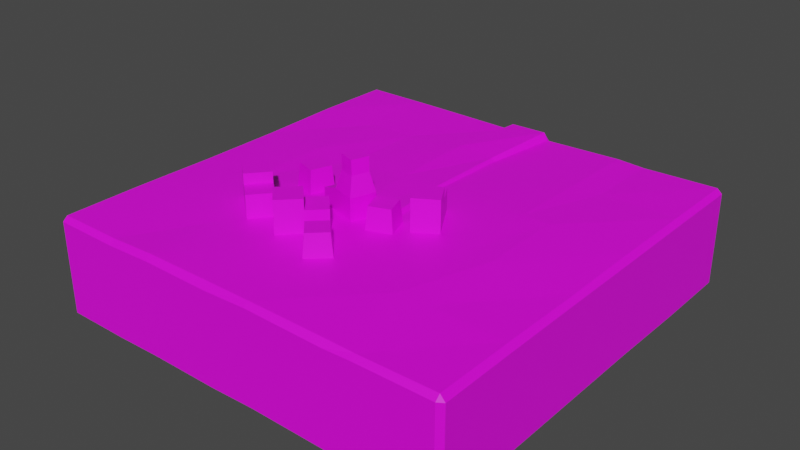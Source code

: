 # Source: FFRFY2.blend  (saved by Blender 3.1.7; exported with 4.5.12 LTS)
import bpy
from mathutils import Matrix  # noqa: F401  (used for matrix-valued properties, if any)

bpy.ops.wm.read_factory_settings(use_empty=True)
scene = bpy.context.scene
scene.name = 'Scene'

# ---- collections
col_collection = bpy.data.collections.new('Collection'); scene.collection.children.link(col_collection)

# ---- images (referenced by path relative to the original .blend; pixels are not part of the script)
import os
ASSET_DIR = os.environ.get("B2B_ASSET_DIR", "")  # directory of the original .blend (textures are referenced by path, not embedded)
HERE = os.path.dirname(os.path.abspath(__file__))  # packed textures are extracted next to this script under _unpacked/

def load_image(name, relpath, width, height, colorspace="sRGB"):
    """Load a texture the original file referenced (path relative to the .blend, or extracted next to this script)."""
    p = next((c for c in (os.path.join(HERE, relpath), os.path.join(ASSET_DIR, relpath)) if relpath and os.path.exists(c)), "")
    if p:
        img = bpy.data.images.load(p, check_existing=True)
        img.name = name
    else:  # same state as the original file: an image datablock whose file is absent (Cycles renders it pink)
        img = bpy.data.images.new(name, width, height)
        img.source = "FILE"
        img.filepath = "//" + (relpath or name)
    img.colorspace_settings.name = colorspace
    return img
img_ffrf_png = load_image('ffrf.png', 'ffrf.png', 1024, 1024, 'sRGB')

# ---- materials (node trees are filled in below, after node groups)
mat_material = bpy.data.materials.new('Material')
mat_material.use_transparent_shadow = False

# ---- material node trees
mat_material.use_nodes = True; mat_material.node_tree.nodes.clear()
_N = mat_material.node_tree.nodes; _L = mat_material.node_tree.links
n0 = _N.new('ShaderNodeBsdfPrincipled'); n0.name = 'Principled BSDF'; n0.location = (10, 300)
n0.distribution = 'GGX'
n0.subsurface_method = 'RANDOM_WALK_SKIN'
n0.inputs[3].default_value = 1.45
n0.inputs[27].default_value = (0.0, 0.0, 0.0, 1.0)
n0.inputs[28].default_value = 1.0
n1 = _N.new('ShaderNodeOutputMaterial'); n1.name = 'Material Output'; n1.location = (300, 300)
n2 = _N.new('ShaderNodeTexImage'); n2.name = 'Image Texture'; n2.location = (-275, -182)
n2.image = img_ffrf_png
_L.new(n0.outputs[0], n1.inputs[0])
_L.new(n2.outputs[0], n0.inputs[0])
n1.is_active_output = True

# ---- world
world_world = bpy.data.worlds.new('World'); scene.world = world_world
world_world.use_nodes = True; world_world.node_tree.nodes.clear()
_N = world_world.node_tree.nodes; _L = world_world.node_tree.links
n0 = _N.new('ShaderNodeOutputWorld'); n0.name = 'World Output'; n0.location = (300, 300)
n1 = _N.new('ShaderNodeBackground'); n1.name = 'Background'; n1.location = (10, 300)
n1.inputs[0].default_value = (0.05088, 0.05088, 0.05088, 1.0)
_L.new(n1.outputs[0], n0.inputs[0])
n0.is_active_output = True
world_world.color = (0.05088, 0.05088, 0.05088)
world_world.use_sun_shadow = False
world_world.sun_shadow_jitter_overblur = 0.0

# ---- meshes
me_cube = bpy.data.meshes.new('Cube')
me_cube.from_pydata([(-0.05394, -0.3, -0.1202), (-0.05394, -0.1, -0.1235), (-0.05394, 0.1, -0.1202), (-0.05394, 0.3, -0.1225), (0.05389, 0.3, -0.1246), (0.05389, 0.1, -0.1176), (0.05389, -0.1, -0.1183), (0.05389, -0.3, -0.1186), (0.31, -0.3, 0.1249), (0.31, -0.1, 0.1287), (0.31, 0.1, 0.1286), (0.31, 0.3, 0.122), (0.2438, -0.3, 0.1265), (0.2438, -0.1, 0.1264), (0.2438, 0.1, 0.1286), (0.2438, 0.3, 0.1251), (-0.3325, 0.3, -0.1216), (-0.2215, 0.3, -0.1186), (-0.3326, 0.1, -0.1222), (-0.2214, 0.1, -0.1202), (-0.3326, -0.1, -0.1227), (-0.2214, -0.1, -0.1237), (-0.2215, -0.3, -0.1203), (-0.3325, -0.3, -0.1198), (0.05389, -0.3, 0.1219), (0.05389, -0.1, 0.1228), (0.03019, 0.1, 0.1235), (0.02893, 0.3, 0.1181), (-0.05394, -0.3, 0.1234), (-0.05394, -0.1, 0.1235), (-0.07764, 0.1, 0.1176), (-0.0789, 0.3, 0.1195), (0.2436, 0.3, -0.1216), (0.3103, 0.3, -0.1155), (0.2435, 0.1, -0.1227), (0.3104, 0.1, -0.1163), (0.2435, -0.1, -0.1163), (0.3104, -0.1, -0.1216), (0.3103, -0.3, -0.1174), (0.2436, -0.3, -0.1198), (-0.222, -0.3, 0.1203), (-0.222, -0.1, 0.1203), (-0.222, 0.1, 0.1155), (-0.222, 0.3, 0.1159), (-0.332, -0.3, 0.1201), (-0.332, -0.1, 0.1192), (-0.332, 0.1, 0.1201), (-0.332, 0.3, 0.117), (0.04298, -0.1, 0.1319), (0.0232, 0.1, 0.1289), (-0.04705, -0.1, 0.126), (-0.06683, 0.1, 0.1277), (0.02214, 0.3, 0.1264), (-0.06788, 0.3, 0.1324), (0.4883, -0.5, 0.1102), (0.5, -0.4883, 0.1077), (0.4883, -0.4883, 0.1213), (0.4883, -0.5, -0.1052), (0.4883, -0.4883, -0.117), (0.5, -0.4883, -0.1073), (-0.4883, -0.5, 0.109), (-0.4883, -0.4883, 0.1194), (-0.5, -0.4883, 0.107), (-0.4883, -0.5, -0.1098), (-0.5, -0.4883, -0.1084), (-0.4883, -0.4883, -0.122), (0.4883, 0.5, 0.1064), (0.4883, 0.4883, 0.1226), (0.5, 0.4883, 0.1118), (0.4883, 0.4883, -0.1199), (0.4883, 0.5, -0.109), (0.5, 0.4883, -0.1085), (-0.4883, 0.5, 0.1083), (-0.5, 0.4883, 0.1079), (-0.4883, 0.4883, 0.1189), (-0.4883, 0.5, -0.1109), (-0.4883, 0.4883, -0.1234), (-0.5, 0.4883, -0.1093), (0.5, 0.3, -0.1103), (0.4883, 0.3, -0.1202), (0.5, 0.1, -0.1078), (0.4883, 0.1, -0.1205), (0.4883, -0.1, -0.1209), (0.5, -0.1, -0.1087), (0.5, -0.3, -0.1096), (0.4883, -0.3, -0.1217), (-0.05394, 0.4883, -0.1184), (-0.05394, 0.5, -0.1093), (0.05389, 0.5, -0.1092), (0.05389, 0.4883, -0.1181), (0.05389, -0.5, 0.1123), (0.05389, -0.4883, 0.1229), (-0.05394, -0.4883, 0.1233), (-0.05394, -0.5, 0.1083), (-0.0554, 0.4883, 0.117), (-0.04784, 0.5, 0.1057), (0.04937, 0.5, 0.1114), (0.05243, 0.4883, 0.1169), (-0.05394, -0.5, -0.1094), (-0.05394, -0.4883, -0.1178), (0.05389, -0.4883, -0.1182), (0.05389, -0.5, -0.1062), (-0.5, -0.3, 0.1078), (-0.4883, -0.3, 0.1199), (-0.5, -0.1, 0.1064), (-0.4883, -0.1, 0.1176), (-0.5, 0.1, 0.1096), (-0.4883, 0.1, 0.1178), (-0.5, 0.3, 0.1056), (-0.4883, 0.3, 0.1211), (-0.5, 0.3, -0.11), (-0.4883, 0.3, -0.1206), (-0.5, 0.1, -0.1094), (-0.4883, 0.1, -0.1202), (-0.5, -0.1, -0.1091), (-0.4883, -0.1, -0.1228), (-0.4883, -0.3, -0.1215), (-0.5, -0.3, -0.1084), (0.4883, 0.3, 0.1228), (0.5, 0.3, 0.112), (0.4883, 0.1, 0.1235), (0.5, 0.1, 0.111), (0.4883, -0.1, 0.1208), (0.5, -0.1, 0.1107), (0.5, -0.3, 0.1099), (0.4883, -0.3, 0.1221), (-0.3323, 0.4883, -0.1225), (-0.3323, 0.5, -0.1101), (-0.2217, 0.5, -0.1081), (-0.2217, 0.4883, -0.1196), (-0.332, 0.5, 0.1087), (-0.332, 0.4883, 0.1193), (-0.222, 0.4883, 0.1186), (-0.222, 0.5, 0.1073), (-0.2217, -0.4883, -0.1192), (-0.2217, -0.5, -0.1082), (-0.3323, -0.5, -0.1106), (-0.3323, -0.4883, -0.1213), (-0.332, -0.4883, 0.1183), (-0.332, -0.5, 0.1066), (-0.222, -0.5, 0.1103), (-0.222, -0.4883, 0.123), (0.2437, 0.4883, -0.1194), (0.2437, 0.5, -0.1076), (0.3102, 0.5, -0.1089), (0.3102, 0.4883, -0.1202), (0.2437, -0.5, -0.1093), (0.2437, -0.4883, -0.1178), (0.3102, -0.4883, -0.1182), (0.3102, -0.5, -0.1058), (0.31, 0.4883, 0.1188), (0.31, 0.5, 0.1097), (0.2438, 0.5, 0.1053), (0.2438, 0.4883, 0.1221), (0.2438, -0.4883, 0.1211), (0.2438, -0.5, 0.1078), (0.31, -0.5, 0.1102), (0.31, -0.4883, 0.1195), (-0.04094, 0.5, 0.1196), (-0.04827, 0.4883, 0.1331), (0.03846, 0.5, 0.1186), (0.04176, 0.4883, 0.1348), (-0.1678, -0.09794, 0.1146), (-0.1711, -0.09118, 0.1757), (-0.2256, -0.078, 0.1146), (-0.2188, -0.07471, 0.1757), (-0.1479, -0.04019, 0.1146), (-0.1546, -0.04348, 0.1757), (-0.2056, -0.02026, 0.1146), (-0.2023, -0.02701, 0.1757), (0.1627, -0.06943, 0.1146), (0.1627, -0.06943, 0.1757), (0.1104, -0.101, 0.1146), (0.1104, -0.101, 0.1757), (0.1311, -0.01715, 0.1146), (0.1311, -0.01715, 0.1757), (0.07882, -0.04876, 0.1146), (0.07882, -0.04876, 0.1757), (0.05248, -0.005182, 0.1757), (0.05248, -0.005182, 0.1146), (0.1048, 0.02642, 0.1146), (0.1048, 0.02642, 0.1757), (0.1627, -0.06943, 0.2004), (0.1104, -0.101, 0.2004), (0.07882, -0.04876, 0.2004), (0.1311, -0.01715, 0.2004), (0.007093, -0.08391, 0.1146), (0.007093, -0.08391, 0.1757), (-0.0128, -0.1417, 0.1146), (-0.0128, -0.1417, 0.1757), (-0.05067, -0.06402, 0.1146), (-0.05067, -0.06402, 0.1757), (-0.07056, -0.1218, 0.1146), (-0.07056, -0.1218, 0.1757), (-0.1187, -0.1052, 0.1573), (-0.1187, -0.1052, 0.1146), (-0.09881, -0.04744, 0.1146), (-0.09881, -0.04744, 0.1573), (-0.005579, -0.09009, 0.2201), (-0.01898, -0.129, 0.2201), (-0.05789, -0.1156, 0.2201), (-0.04449, -0.07669, 0.2201), (-0.005579, -0.09009, 0.2547), (-0.01898, -0.129, 0.2547), (-0.05789, -0.1156, 0.2547), (-0.04449, -0.07669, 0.2547), (0.08978, -0.1296, 0.1146), (0.08298, -0.1264, 0.1757), (0.03235, -0.1504, 0.1146), (0.03553, -0.1436, 0.1757), (0.06895, -0.07214, 0.1146), (0.06577, -0.07895, 0.1757), (0.01152, -0.09298, 0.1146), (0.01832, -0.09616, 0.1757), (-0.2742, -0.1926, 0.1146), (-0.2742, -0.1926, 0.1757), (-0.235, -0.1458, 0.1146), (-0.235, -0.1458, 0.1757), (-0.2274, -0.2319, 0.1146), (-0.2274, -0.2319, 0.1757), (-0.1882, -0.1851, 0.1146), (-0.1882, -0.1851, 0.1757), (-0.1492, -0.2178, 0.1757), (-0.1492, -0.2178, 0.1146), (-0.1884, -0.2646, 0.1146), (-0.1884, -0.2646, 0.1757), (-0.2742, -0.1926, 0.2004), (-0.235, -0.1458, 0.2004), (-0.1882, -0.1851, 0.2004), (-0.2274, -0.2319, 0.2004), (0.06404, -0.2741, 0.1146), (0.05653, -0.2738, 0.1757), (0.01959, -0.316, 0.1146), (0.01981, -0.3085, 0.1757), (0.02213, -0.2296, 0.1146), (0.02191, -0.2371, 0.1757), (-0.02232, -0.2715, 0.1146), (-0.01481, -0.2717, 0.1757), (-0.09133, -0.2811, 0.1146), (-0.09133, -0.2811, 0.1757), (-0.1344, -0.2378, 0.1146), (-0.1344, -0.2378, 0.1757), (-0.048, -0.238, 0.1146), (-0.048, -0.238, 0.1757), (-0.09107, -0.1947, 0.1146), (-0.09107, -0.1947, 0.1757), (-0.05495, -0.1588, 0.1757), (-0.05495, -0.1588, 0.1146), (-0.01189, -0.2021, 0.1146), (-0.01189, -0.2021, 0.1757), (-0.09133, -0.2811, 0.2004), (-0.1344, -0.2378, 0.2004), (-0.09107, -0.1947, 0.2004), (-0.048, -0.238, 0.2004)], [], [(109, 47, 131, 74), (85, 58, 148, 38), (98, 93, 140, 135), (53, 52, 161, 159), (157, 56, 125, 8), (71, 68, 119, 78), (141, 92, 28, 40), (84, 124, 55, 59), (136, 139, 60, 63), (146, 155, 90, 101), (96, 88, 87, 95), (128, 133, 95, 87), (93, 98, 101, 90), (0, 99, 134, 22), (0, 1, 6, 7), (1, 2, 5, 6), (2, 3, 4, 5), (69, 79, 33, 145), (80, 121, 123, 83), (83, 123, 124, 84), (86, 3, 17, 129), (88, 96, 152, 143), (3, 2, 19, 17), (2, 1, 21, 19), (1, 0, 22, 21), (91, 154, 12, 24), (96, 95, 158, 160), (32, 142, 145, 33), (23, 137, 65, 116), (11, 118, 67, 150), (79, 81, 35, 33), (81, 82, 37, 35), (82, 85, 38, 37), (32, 34, 5, 4), (16, 126, 129, 17), (12, 8, 9, 13), (24, 12, 13, 25), (61, 138, 44, 103), (105, 45, 46, 107), (107, 46, 47, 109), (16, 18, 113, 111), (28, 24, 25, 29), (40, 28, 29, 41), (18, 20, 115, 113), (44, 40, 41, 45), (10, 120, 118, 11), (20, 23, 116, 115), (78, 119, 121, 80), (3, 86, 89, 4), (64, 62, 102, 117), (117, 102, 104, 114), (39, 147, 100, 7), (8, 125, 122, 9), (13, 9, 10, 14), (25, 13, 14, 26), (31, 30, 51, 53), (36, 39, 7, 6), (34, 36, 6, 5), (142, 32, 4, 89), (41, 29, 30, 42), (103, 44, 45, 105), (45, 41, 42, 46), (92, 91, 24, 28), (114, 104, 106, 112), (9, 122, 120, 10), (14, 10, 11, 15), (26, 14, 15, 27), (23, 20, 21, 22), (20, 18, 19, 21), (18, 16, 17, 19), (133, 128, 127, 130), (47, 43, 132, 131), (138, 141, 40, 44), (43, 31, 94, 132), (137, 23, 22, 134), (110, 108, 73, 77), (42, 30, 31, 43), (46, 42, 43, 47), (112, 106, 108, 110), (144, 151, 66, 70), (39, 36, 37, 38), (36, 34, 35, 37), (34, 32, 33, 35), (151, 144, 143, 152), (147, 39, 38, 148), (15, 11, 150, 153), (154, 157, 8, 12), (155, 146, 149, 156), (75, 72, 130, 127), (27, 97, 161, 52), (25, 26, 49, 48), (94, 31, 53, 159), (139, 136, 135, 140), (126, 16, 111, 76), (50, 48, 49, 51), (51, 49, 52, 53), (26, 27, 52, 49), (29, 25, 48, 50), (27, 15, 153, 97), (99, 0, 7, 100), (30, 29, 50, 51), (54, 55, 56), (57, 58, 59), (60, 61, 62), (63, 64, 65), (66, 67, 68), (69, 70, 71), (72, 73, 74), (75, 76, 77), (115, 116, 117, 114), (79, 69, 71, 78), (54, 57, 59, 55), (77, 73, 72, 75), (62, 64, 63, 60), (68, 71, 70, 66), (109, 74, 73, 108), (107, 109, 108, 106), (116, 65, 64, 117), (81, 79, 78, 80), (125, 56, 55, 124), (85, 82, 83, 84), (113, 115, 114, 112), (105, 107, 106, 104), (82, 81, 80, 83), (58, 85, 84, 59), (103, 105, 104, 102), (111, 113, 112, 110), (76, 111, 110, 77), (61, 103, 102, 62), (91, 92, 93, 90), (99, 100, 101, 98), (87, 88, 89, 86), (67, 118, 119, 68), (118, 120, 121, 119), (120, 122, 123, 121), (122, 125, 124, 123), (139, 140, 141, 138), (127, 128, 129, 126), (131, 132, 133, 130), (135, 136, 137, 134), (126, 76, 75, 127), (74, 131, 130, 72), (128, 87, 86, 129), (132, 94, 95, 133), (136, 63, 65, 137), (134, 99, 98, 135), (92, 141, 140, 93), (138, 61, 60, 139), (155, 156, 157, 154), (143, 144, 145, 142), (147, 148, 149, 146), (151, 152, 153, 150), (144, 70, 69, 145), (142, 89, 88, 143), (97, 153, 152, 96), (150, 67, 66, 151), (100, 147, 146, 101), (154, 91, 90, 155), (57, 149, 148, 58), (56, 157, 156, 54), (159, 161, 160, 158), (94, 159, 158, 95), (161, 97, 96, 160), (57, 54, 156, 149), (162, 163, 165, 164), (164, 165, 169, 168), (168, 169, 167, 166), (166, 167, 163, 162), (164, 168, 166, 162), (169, 165, 163, 167), (170, 171, 173, 172), (172, 173, 177, 176), (175, 174, 180, 181), (174, 175, 171, 170), (172, 176, 174, 170), (171, 175, 185, 182), (179, 178, 181, 180), (174, 176, 179, 180), (177, 175, 181, 178), (176, 177, 178, 179), (184, 183, 182, 185), (177, 173, 183, 184), (175, 177, 184, 185), (173, 171, 182, 183), (186, 187, 189, 188), (188, 189, 193, 192), (191, 190, 196, 197), (190, 191, 187, 186), (188, 192, 190, 186), (187, 191, 201, 198), (195, 194, 197, 196), (190, 192, 195, 196), (193, 191, 197, 194), (192, 193, 194, 195), (201, 200, 204, 205), (193, 189, 199, 200), (191, 193, 200, 201), (189, 187, 198, 199), (204, 203, 202, 205), (199, 198, 202, 203), (198, 201, 205, 202), (200, 199, 203, 204), (206, 207, 209, 208), (208, 209, 213, 212), (212, 213, 211, 210), (210, 211, 207, 206), (208, 212, 210, 206), (213, 209, 207, 211), (214, 215, 217, 216), (216, 217, 221, 220), (219, 218, 224, 225), (218, 219, 215, 214), (216, 220, 218, 214), (215, 219, 229, 226), (223, 222, 225, 224), (218, 220, 223, 224), (221, 219, 225, 222), (220, 221, 222, 223), (228, 227, 226, 229), (221, 217, 227, 228), (219, 221, 228, 229), (217, 215, 226, 227), (230, 231, 233, 232), (232, 233, 237, 236), (236, 237, 235, 234), (234, 235, 231, 230), (232, 236, 234, 230), (237, 233, 231, 235), (238, 239, 241, 240), (240, 241, 245, 244), (243, 242, 248, 249), (242, 243, 239, 238), (240, 244, 242, 238), (239, 243, 253, 250), (247, 246, 249, 248), (242, 244, 247, 248), (245, 243, 249, 246), (244, 245, 246, 247), (252, 251, 250, 253), (245, 241, 251, 252), (243, 245, 252, 253), (241, 239, 250, 251)])
_uv = me_cube.uv_layers.new(name='UVMap')
_uv.uv.foreach_set('vector', [0.8991, 0.4968, 0.8991, 0.4183, 0.9938, 0.4183, 0.9938, 0.4968, 0.005914, 0.1006, 0.005905, 0.005893, 0.09543, 0.005893, 0.09537, 0.1006, 0.2395, 0.7222, 0.1301, 0.7211, 0.1299, 0.6366, 0.2397, 0.6378, 0.8991, 0.2854, 0.8991, 0.2402, 0.9937, 0.2303, 0.9937, 0.2756, 0.5028, 0.09548, 0.5028, 0.005862, 0.5974, 0.005858, 0.5974, 0.09546, 0.4775, 0.999, 0.3669, 0.9988, 0.3669, 0.9042, 0.4786, 0.9045, 0.5028, 0.3629, 0.5028, 0.2784, 0.5974, 0.2784, 0.5974, 0.3629, 0.4786, 0.6032, 0.3683, 0.6029, 0.3695, 0.5084, 0.4775, 0.5086, 0.2415, 0.5823, 0.1323, 0.5813, 0.1319, 0.5028, 0.2419, 0.5038, 0.2379, 0.8718, 0.1288, 0.8708, 0.1275, 0.7753, 0.2373, 0.7764, 0.2467, 0.7233, 0.3576, 0.7228, 0.3568, 0.777, 0.2488, 0.7722, 0.3548, 0.8613, 0.2466, 0.8597, 0.2488, 0.7722, 0.3568, 0.777, 0.1301, 0.7211, 0.2395, 0.7222, 0.2373, 0.7764, 0.1275, 0.7753, 0.2785, 0.1006, 0.2785, 0.005893, 0.3628, 0.005894, 0.3627, 0.1006, 0.2785, 0.1006, 0.2785, 0.2011, 0.2243, 0.2011, 0.2243, 0.1006, 0.2785, 0.2011, 0.2785, 0.3017, 0.2243, 0.3017, 0.2243, 0.2011, 0.2785, 0.3017, 0.2785, 0.4022, 0.2243, 0.4022, 0.2243, 0.3017, 0.00591, 0.4969, 0.00591, 0.4022, 0.09537, 0.4022, 0.09543, 0.4969, 0.4774, 0.8041, 0.3675, 0.8038, 0.3678, 0.7033, 0.478, 0.7036, 0.478, 0.7036, 0.3678, 0.7033, 0.3683, 0.6029, 0.4786, 0.6032, 0.2785, 0.4969, 0.2785, 0.4022, 0.3627, 0.4022, 0.3628, 0.4969, 0.3576, 0.7228, 0.2467, 0.7233, 0.2514, 0.6256, 0.3583, 0.6274, 0.2785, 0.4022, 0.2785, 0.3017, 0.3627, 0.3017, 0.3627, 0.4022, 0.2785, 0.3017, 0.2785, 0.2011, 0.3627, 0.2011, 0.3627, 0.3017, 0.2785, 0.2011, 0.2785, 0.1006, 0.3627, 0.1006, 0.3627, 0.2011, 0.5028, 0.2242, 0.5028, 0.1287, 0.5974, 0.1287, 0.5974, 0.2242, 0.2467, 0.7233, 0.2488, 0.7722, 0.2419, 0.7686, 0.243, 0.7287, 0.1289, 0.4022, 0.1289, 0.4969, 0.09543, 0.4969, 0.09537, 0.4022, 0.4185, 0.1006, 0.4185, 0.005894, 0.4969, 0.005895, 0.4969, 0.1006, 0.8991, 0.09547, 0.8991, 0.005852, 0.9938, 0.005852, 0.9938, 0.09548, 0.00591, 0.4022, 0.005911, 0.3017, 0.09534, 0.3017, 0.09537, 0.4022, 0.005911, 0.3017, 0.005912, 0.2011, 0.09535, 0.2011, 0.09534, 0.3017, 0.005912, 0.2011, 0.005914, 0.1006, 0.09537, 0.1006, 0.09535, 0.2011, 0.1289, 0.4022, 0.129, 0.3017, 0.2243, 0.3017, 0.2243, 0.4022, 0.4185, 0.4022, 0.4185, 0.4969, 0.3628, 0.4969, 0.3627, 0.4022, 0.5974, 0.1287, 0.5974, 0.09546, 0.698, 0.09544, 0.698, 0.1287, 0.5974, 0.2242, 0.5974, 0.1287, 0.698, 0.1287, 0.698, 0.2242, 0.5028, 0.4968, 0.5028, 0.4182, 0.5974, 0.4182, 0.5974, 0.4968, 0.698, 0.4968, 0.698, 0.4182, 0.7985, 0.4182, 0.7985, 0.4968, 0.7985, 0.4968, 0.7985, 0.4182, 0.8991, 0.4183, 0.8991, 0.4968, 0.4185, 0.4022, 0.4186, 0.3017, 0.4969, 0.3017, 0.4969, 0.4022, 0.5974, 0.2784, 0.5974, 0.2242, 0.698, 0.2242, 0.698, 0.2784, 0.5974, 0.3629, 0.5974, 0.2784, 0.698, 0.2784, 0.698, 0.3629, 0.4186, 0.3017, 0.4186, 0.2011, 0.4969, 0.2011, 0.4969, 0.3017, 0.5974, 0.4182, 0.5974, 0.3629, 0.698, 0.3629, 0.698, 0.4182, 0.7985, 0.09544, 0.7985, 0.005851, 0.8991, 0.005852, 0.8991, 0.09547, 0.4186, 0.2011, 0.4185, 0.1006, 0.4969, 0.1006, 0.4969, 0.2011, 0.4786, 0.9045, 0.3669, 0.9042, 0.3675, 0.8038, 0.4774, 0.8041, 0.2785, 0.4022, 0.2785, 0.4969, 0.2243, 0.4969, 0.2243, 0.4022, 0.007174, 0.5089, 0.1152, 0.5094, 0.1154, 0.604, 0.006984, 0.6035, 0.006984, 0.6035, 0.1154, 0.604, 0.1145, 0.7044, 0.00644, 0.7039, 0.1289, 0.1006, 0.1289, 0.005893, 0.2243, 0.005893, 0.2243, 0.1006, 0.5974, 0.09546, 0.5974, 0.005858, 0.698, 0.005861, 0.698, 0.09544, 0.698, 0.1287, 0.698, 0.09544, 0.7985, 0.09544, 0.7985, 0.1287, 0.698, 0.2242, 0.698, 0.1287, 0.7985, 0.1287, 0.7985, 0.2361, 0.7042, 0.6034, 0.7044, 0.5029, 0.7098, 0.5028, 0.711, 0.6033, 0.129, 0.2011, 0.1289, 0.1006, 0.2243, 0.1006, 0.2243, 0.2011, 0.129, 0.3017, 0.129, 0.2011, 0.2243, 0.2011, 0.2243, 0.3017, 0.1289, 0.4969, 0.1289, 0.4022, 0.2243, 0.4022, 0.2243, 0.4969, 0.698, 0.3629, 0.698, 0.2784, 0.7985, 0.2904, 0.7985, 0.3629, 0.5974, 0.4968, 0.5974, 0.4182, 0.698, 0.4182, 0.698, 0.4968, 0.698, 0.4182, 0.698, 0.3629, 0.7985, 0.3629, 0.7985, 0.4182, 0.5028, 0.2784, 0.5028, 0.2242, 0.5974, 0.2242, 0.5974, 0.2784, 0.00644, 0.7039, 0.1145, 0.7044, 0.1159, 0.8049, 0.006103, 0.8044, 0.698, 0.09544, 0.698, 0.005861, 0.7985, 0.005851, 0.7985, 0.09544, 0.7985, 0.1287, 0.7985, 0.09544, 0.8991, 0.09547, 0.8991, 0.1287, 0.7985, 0.2361, 0.7985, 0.1287, 0.8991, 0.1287, 0.8991, 0.2368, 0.4185, 0.1006, 0.4186, 0.2011, 0.3627, 0.2011, 0.3627, 0.1006, 0.4186, 0.2011, 0.4186, 0.3017, 0.3627, 0.3017, 0.3627, 0.2011, 0.4186, 0.3017, 0.4185, 0.4022, 0.3627, 0.4022, 0.3627, 0.3017, 0.2466, 0.8597, 0.3548, 0.8613, 0.3549, 0.9169, 0.245, 0.915, 0.8991, 0.4183, 0.8991, 0.3629, 0.9938, 0.3629, 0.9938, 0.4183, 0.5028, 0.4182, 0.5028, 0.3629, 0.5974, 0.3629, 0.5974, 0.4182, 0.8991, 0.3629, 0.8991, 0.291, 0.9938, 0.2792, 0.9938, 0.3629, 0.4185, 0.005894, 0.4185, 0.1006, 0.3627, 0.1006, 0.3628, 0.005894, 0.005573, 0.9049, 0.1137, 0.9054, 0.1147, 1.0, 0.00573, 0.9995, 0.7985, 0.3629, 0.7985, 0.2904, 0.8991, 0.291, 0.8991, 0.3629, 0.7985, 0.4182, 0.7985, 0.3629, 0.8991, 0.3629, 0.8991, 0.4183, 0.006103, 0.8044, 0.1159, 0.8049, 0.1137, 0.9054, 0.005573, 0.9049, 0.3595, 0.594, 0.2497, 0.5923, 0.2528, 0.5028, 0.361, 0.5045, 0.1289, 0.1006, 0.129, 0.2011, 0.09535, 0.2011, 0.09537, 0.1006, 0.129, 0.2011, 0.129, 0.3017, 0.09534, 0.3017, 0.09535, 0.2011, 0.129, 0.3017, 0.1289, 0.4022, 0.09537, 0.4022, 0.09534, 0.3017, 0.2497, 0.5923, 0.3595, 0.594, 0.3583, 0.6274, 0.2514, 0.6256, 0.1289, 0.005893, 0.1289, 0.1006, 0.09537, 0.1006, 0.09543, 0.005893, 0.8991, 0.1287, 0.8991, 0.09547, 0.9938, 0.09548, 0.9938, 0.1287, 0.5028, 0.1287, 0.5028, 0.09548, 0.5974, 0.09546, 0.5974, 0.1287, 0.1288, 0.8708, 0.2379, 0.8718, 0.2358, 0.9052, 0.1272, 0.9041, 0.3541, 0.9953, 0.2439, 0.9936, 0.245, 0.915, 0.3549, 0.9169, 0.4808, 0.5971, 0.4786, 0.5031, 0.4877, 0.5028, 0.4851, 0.5969, 0.698, 0.2242, 0.7985, 0.2361, 0.7985, 0.2396, 0.698, 0.2297, 0.7027, 0.6976, 0.7042, 0.6034, 0.711, 0.6033, 0.711, 0.6975, 0.1323, 0.5813, 0.2415, 0.5823, 0.2397, 0.6378, 0.1299, 0.6366, 0.4185, 0.4969, 0.4185, 0.4022, 0.4969, 0.4022, 0.4969, 0.4969, 0.698, 0.275, 0.698, 0.2297, 0.7985, 0.2396, 0.7985, 0.2849, 0.7985, 0.2849, 0.7985, 0.2396, 0.8991, 0.2402, 0.8991, 0.2854, 0.4849, 0.6975, 0.4808, 0.5971, 0.4851, 0.5969, 0.4877, 0.6973, 0.5383, 0.6243, 0.5383, 0.6785, 0.5338, 0.673, 0.537, 0.6278, 0.8991, 0.2368, 0.8991, 0.1287, 0.9938, 0.1287, 0.9938, 0.225, 0.2785, 0.005893, 0.2785, 0.1006, 0.2243, 0.1006, 0.2243, 0.005893, 0.7985, 0.2904, 0.698, 0.2784, 0.698, 0.275, 0.7985, 0.2849, 0.368, 0.5028, 0.3695, 0.5084, 0.3625, 0.5086, 0.6419, 0.7625, 0.6419, 0.7566, 0.6478, 0.7566, 0.1167, 0.5033, 0.1218, 0.5092, 0.1152, 0.5094, 0.006902, 0.5028, 0.007174, 0.5089, 0.0007609, 0.5086, 0.5402, 0.6962, 0.5485, 0.6963, 0.5431, 0.7022, 0.00591, 0.4969, 0.00589, 0.5028, 8.047e-07, 0.4969, 0.7169, 0.7242, 0.7111, 0.7301, 0.711, 0.7242, 0.5938, 0.58, 0.5994, 0.5735, 0.5994, 0.5802, 0.0, 0.7037, 0.0008457, 0.6032, 0.006984, 0.6035, 0.00644, 0.7039, 0.00591, 0.4022, 0.00591, 0.4969, 8.047e-07, 0.4969, 4.202e-06, 0.4022, 0.7639, 0.5028, 0.7639, 0.611, 0.7581, 0.6119, 0.7581, 0.5039, 0.7523, 0.612, 0.7523, 0.5028, 0.7581, 0.5028, 0.7581, 0.613, 0.1152, 0.5094, 0.007174, 0.5089, 0.006902, 0.5028, 0.1167, 0.5033, 0.5338, 0.6243, 0.5338, 0.735, 0.5276, 0.7351, 0.5276, 0.6268, 0.1219, 0.9052, 0.1206, 0.9998, 0.1147, 1.0, 0.1137, 0.9054, 0.1205, 0.8047, 0.1219, 0.9052, 0.1137, 0.9054, 0.1159, 0.8049, 0.0008457, 0.6032, 0.0007609, 0.5086, 0.007174, 0.5089, 0.006984, 0.6035, 0.005911, 0.3017, 0.00591, 0.4022, 4.202e-06, 0.4022, 0.0, 0.3017, 0.3619, 0.6032, 0.3625, 0.5086, 0.3695, 0.5084, 0.3683, 0.6029, 0.7231, 0.503, 0.723, 0.6035, 0.7171, 0.6032, 0.7172, 0.5028, 0.491, 0.6033, 0.491, 0.5028, 0.4969, 0.5028, 0.4969, 0.6033, 0.698, 0.4968, 0.7985, 0.4968, 0.7985, 0.5028, 0.698, 0.5028, 0.723, 0.6035, 0.7231, 0.7039, 0.7169, 0.7036, 0.7171, 0.6032, 0.6419, 0.7566, 0.6419, 0.6619, 0.6478, 0.662, 0.6478, 0.7566, 0.1219, 0.6038, 0.1206, 0.7042, 0.1145, 0.7044, 0.1154, 0.604, 0.491, 0.7039, 0.491, 0.6033, 0.4969, 0.6033, 0.4969, 0.7039, 0.491, 0.7985, 0.491, 0.7039, 0.4969, 0.7039, 0.4969, 0.7985, 0.1218, 0.5092, 0.1219, 0.6038, 0.1154, 0.604, 0.1152, 0.5094, 0.122, 0.7751, 0.1223, 0.7209, 0.1301, 0.7211, 0.1275, 0.7753, 0.2785, 0.005893, 0.2243, 0.005893, 0.2243, 5.96e-08, 0.2785, 1.401e-06, 0.2785, 0.5028, 0.2243, 0.5028, 0.2243, 0.4969, 0.2785, 0.4969, 0.9938, 0.005852, 0.8991, 0.005852, 0.8991, 4.768e-07, 0.9938, 0.0, 0.3612, 0.9045, 0.361, 0.804, 0.3675, 0.8038, 0.3669, 0.9042, 0.7985, 0.005851, 0.698, 0.005861, 0.698, 7.033e-06, 0.7985, 4.828e-06, 0.698, 0.005861, 0.5974, 0.005858, 0.5974, 1.079e-05, 0.698, 7.033e-06, 0.1323, 0.5813, 0.1299, 0.6366, 0.1234, 0.6365, 0.1263, 0.5812, 0.4184, 0.5028, 0.3628, 0.5028, 0.3628, 0.4969, 0.4185, 0.4969, 0.711, 0.6456, 0.711, 0.5903, 0.7169, 0.5903, 0.7169, 0.6456, 0.3628, 7.749e-07, 0.4184, 1.699e-06, 0.4185, 0.005894, 0.3628, 0.005894, 0.361, 0.9169, 0.3602, 0.9953, 0.3541, 0.9953, 0.3549, 0.9169, 0.711, 0.7242, 0.711, 0.6456, 0.7169, 0.6456, 0.7169, 0.7242, 0.3628, 0.5028, 0.2785, 0.5028, 0.2785, 0.4969, 0.3628, 0.4969, 0.711, 0.5903, 0.7111, 0.5065, 0.7169, 0.5028, 0.7169, 0.5903, 0.4184, 1.699e-06, 0.4969, 1.281e-06, 0.4969, 0.005895, 0.4185, 0.005894, 0.3628, 0.005894, 0.2785, 0.005893, 0.2785, 1.401e-06, 0.3628, 7.749e-07, 0.1223, 0.7209, 0.1234, 0.6365, 0.1299, 0.6366, 0.1301, 0.7211, 0.5028, 0.4182, 0.5028, 0.4968, 0.4969, 0.4969, 0.4969, 0.4183, 0.4969, 0.1288, 0.4969, 0.0955, 0.5028, 0.09548, 0.5028, 0.1287, 0.1289, 0.5028, 0.09542, 0.5028, 0.09543, 0.4969, 0.1289, 0.4969, 0.1289, 0.005893, 0.09543, 0.005893, 0.09541, 0.0, 0.1289, 1.49e-06, 0.542, 0.6066, 0.5399, 0.5733, 0.5485, 0.5734, 0.5468, 0.6067, 0.09542, 0.5028, 0.00589, 0.5028, 0.00591, 0.4969, 0.09543, 0.4969, 0.1289, 0.4969, 0.2243, 0.4969, 0.2243, 0.5028, 0.1289, 0.5028, 0.636, 0.7582, 0.636, 0.6619, 0.6419, 0.662, 0.6419, 0.7598, 0.5468, 0.6067, 0.5485, 0.6963, 0.5402, 0.6962, 0.542, 0.6066, 0.2243, 0.005893, 0.1289, 0.005893, 0.1289, 1.49e-06, 0.2243, 5.96e-08, 0.1219, 0.8706, 0.122, 0.7751, 0.1275, 0.7753, 0.1288, 0.8708, 0.2346, 0.9947, 0.2358, 0.9052, 0.2419, 0.9052, 0.2403, 0.9947, 0.5028, 0.005862, 0.5028, 0.09548, 0.4969, 0.0955, 0.4969, 0.005899, 0.5346, 0.7522, 0.5364, 0.707, 0.5446, 0.7093, 0.5417, 0.7491, 0.5424, 0.7563, 0.5346, 0.7522, 0.5417, 0.7491, 0.5485, 0.7529, 0.5364, 0.707, 0.5457, 0.7022, 0.5485, 0.704, 0.5446, 0.7093, 0.2346, 0.9947, 0.1263, 0.9936, 0.1272, 0.9041, 0.2358, 0.9052, 0.7523, 0.5335, 0.7504, 0.5643, 0.7262, 0.5643, 0.7231, 0.5335, 0.7231, 0.6567, 0.7255, 0.6259, 0.7492, 0.6259, 0.7518, 0.6567, 0.7523, 0.5028, 0.7504, 0.5335, 0.7262, 0.5335, 0.7231, 0.5028, 0.7516, 0.6567, 0.7498, 0.6875, 0.7262, 0.6875, 0.7231, 0.6567, 0.6785, 0.7053, 0.6785, 0.736, 0.6478, 0.736, 0.6478, 0.7053, 0.7518, 0.6512, 0.7518, 0.6259, 0.7771, 0.6259, 0.7771, 0.6512, 0.5767, 0.6682, 0.5767, 0.6989, 0.5507, 0.6985, 0.5507, 0.6678, 0.5399, 0.6226, 0.5093, 0.6238, 0.5093, 0.5969, 0.5399, 0.5957, 0.5814, 0.5961, 0.5507, 0.5966, 0.5507, 0.5741, 0.5814, 0.5735, 0.5507, 0.5966, 0.5814, 0.5961, 0.5814, 0.6231, 0.5507, 0.6236, 0.6473, 0.6182, 0.6473, 0.5875, 0.678, 0.5875, 0.678, 0.6182, 0.5814, 0.6231, 0.5814, 0.5961, 0.5938, 0.5958, 0.5938, 0.6229, 0.6027, 0.6682, 0.6027, 0.6989, 0.5767, 0.6985, 0.5767, 0.6678, 0.678, 0.5875, 0.6473, 0.5875, 0.6473, 0.5619, 0.678, 0.5619, 0.5837, 0.7634, 0.5837, 0.7327, 0.6093, 0.7327, 0.6093, 0.7634, 0.5399, 0.5957, 0.5093, 0.5969, 0.5093, 0.5745, 0.5399, 0.5733, 0.6042, 0.702, 0.6349, 0.702, 0.6349, 0.7327, 0.6042, 0.7327, 0.5093, 0.5969, 0.5093, 0.6238, 0.4969, 0.6243, 0.4969, 0.5974, 0.59, 0.6498, 0.59, 0.6238, 0.6024, 0.6236, 0.6024, 0.6496, 0.5507, 0.6985, 0.5767, 0.6989, 0.5767, 0.7113, 0.5507, 0.7109, 0.6042, 0.5736, 0.6042, 0.5429, 0.6327, 0.5426, 0.6327, 0.5733, 0.6042, 0.5028, 0.6042, 0.5335, 0.575, 0.5337, 0.575, 0.503, 0.5215, 0.5426, 0.5212, 0.5733, 0.4969, 0.5733, 0.4971, 0.5519, 0.5212, 0.5733, 0.5215, 0.5426, 0.5507, 0.5426, 0.5504, 0.5733, 0.5276, 0.6243, 0.5276, 0.655, 0.4969, 0.655, 0.4969, 0.6243, 0.5507, 0.5426, 0.5215, 0.5426, 0.5249, 0.5202, 0.5446, 0.5202, 0.7639, 0.5028, 0.7853, 0.5033, 0.7853, 0.532, 0.7639, 0.5314, 0.4969, 0.655, 0.5276, 0.655, 0.5276, 0.6806, 0.4969, 0.6806, 0.6349, 0.7327, 0.6349, 0.7634, 0.6093, 0.7634, 0.6093, 0.7327, 0.575, 0.503, 0.575, 0.5337, 0.5507, 0.5247, 0.5507, 0.5032, 0.627, 0.6793, 0.6077, 0.6793, 0.6082, 0.6619, 0.6275, 0.6619, 0.575, 0.5337, 0.6042, 0.5335, 0.601, 0.5559, 0.5813, 0.5561, 0.6329, 0.702, 0.6042, 0.702, 0.6077, 0.6793, 0.627, 0.6793, 0.6327, 0.5426, 0.6042, 0.5429, 0.607, 0.5204, 0.6262, 0.5202, 0.7516, 0.6821, 0.7723, 0.6821, 0.7723, 0.7028, 0.7516, 0.7028, 0.6262, 0.5202, 0.607, 0.5204, 0.607, 0.503, 0.6262, 0.5028, 0.5446, 0.5202, 0.5249, 0.5202, 0.525, 0.5028, 0.5447, 0.5028, 0.5813, 0.5561, 0.601, 0.5559, 0.601, 0.5734, 0.5813, 0.5735, 0.7231, 0.5951, 0.7263, 0.5643, 0.75, 0.5643, 0.7518, 0.5951, 0.7462, 0.7039, 0.7435, 0.7347, 0.7194, 0.7347, 0.7169, 0.7039, 0.7518, 0.5951, 0.7487, 0.6259, 0.725, 0.6259, 0.7231, 0.5951, 0.5276, 0.7113, 0.5246, 0.7421, 0.5003, 0.7421, 0.4983, 0.7113, 0.5276, 0.7113, 0.4969, 0.7113, 0.4969, 0.6806, 0.5276, 0.6806, 0.4983, 0.7421, 0.5236, 0.7421, 0.5236, 0.7675, 0.4983, 0.7675, 0.678, 0.6064, 0.678, 0.5758, 0.7008, 0.5743, 0.7008, 0.605, 0.6042, 0.6182, 0.6349, 0.6182, 0.6354, 0.6421, 0.6047, 0.6421, 0.6349, 0.5941, 0.6042, 0.5935, 0.6042, 0.5736, 0.6349, 0.5743, 0.6042, 0.5935, 0.6349, 0.5941, 0.6349, 0.618, 0.6042, 0.6174, 0.6478, 0.6746, 0.6478, 0.6438, 0.6785, 0.6438, 0.6785, 0.6746, 0.6349, 0.618, 0.6349, 0.5941, 0.6473, 0.5944, 0.6473, 0.6182, 0.6785, 0.7674, 0.6785, 0.7367, 0.7011, 0.736, 0.7011, 0.7667, 0.6785, 0.6438, 0.6478, 0.6438, 0.6478, 0.6182, 0.6785, 0.6182, 0.6478, 0.7667, 0.6478, 0.736, 0.6734, 0.736, 0.6734, 0.7667, 0.6047, 0.6421, 0.6354, 0.6421, 0.6358, 0.6619, 0.6051, 0.6619, 0.5814, 0.742, 0.5507, 0.742, 0.5507, 0.7113, 0.5814, 0.7113, 0.6354, 0.6421, 0.6349, 0.6182, 0.6473, 0.6182, 0.6478, 0.6421, 0.4786, 0.7432, 0.4786, 0.7207, 0.491, 0.7211, 0.491, 0.7436, 0.7008, 0.5743, 0.678, 0.5758, 0.678, 0.5634, 0.7008, 0.5619, 0.7462, 0.7347, 0.7492, 0.7039, 0.7674, 0.7039, 0.7682, 0.7347, 0.7425, 0.7656, 0.7444, 0.7347, 0.7636, 0.7347, 0.7657, 0.7656, 0.5507, 0.7728, 0.5537, 0.742, 0.5719, 0.742, 0.5727, 0.7728, 0.7019, 0.6627, 0.699, 0.6935, 0.6797, 0.6935, 0.6785, 0.6627, 0.6478, 0.6746, 0.6785, 0.6746, 0.6785, 0.7053, 0.6478, 0.7053, 0.777, 0.6821, 0.7516, 0.6821, 0.7516, 0.6567, 0.777, 0.6567, 0.7011, 0.6197, 0.7011, 0.6503, 0.6785, 0.6489, 0.6785, 0.6182, 0.5507, 0.6667, 0.5507, 0.636, 0.5721, 0.6366, 0.5721, 0.6673, 0.6813, 0.5152, 0.6813, 0.5459, 0.6634, 0.5454, 0.6634, 0.5147, 0.6813, 0.5459, 0.6813, 0.5152, 0.7027, 0.5157, 0.7027, 0.5464, 0.6327, 0.5591, 0.6327, 0.5284, 0.6634, 0.5284, 0.6634, 0.5591, 0.7027, 0.5157, 0.6813, 0.5152, 0.6813, 0.5028, 0.7027, 0.5033, 0.6042, 0.702, 0.6042, 0.7327, 0.5814, 0.732, 0.5814, 0.7013, 0.6634, 0.5284, 0.6327, 0.5284, 0.6327, 0.5028, 0.6634, 0.5028, 0.7425, 0.7347, 0.7425, 0.7655, 0.7169, 0.7655, 0.7169, 0.7347, 0.5721, 0.6673, 0.5721, 0.6366, 0.59, 0.6371, 0.59, 0.6678, 0.7092, 0.7053, 0.7092, 0.736, 0.6785, 0.736, 0.6785, 0.7053, 0.5721, 0.6366, 0.5507, 0.636, 0.5507, 0.6236, 0.5721, 0.6242, 0.4786, 0.7207, 0.4786, 0.6979, 0.491, 0.6975, 0.491, 0.7203, 0.6785, 0.6489, 0.7011, 0.6503, 0.7011, 0.6627, 0.6785, 0.6613])
me_cube.materials.append(mat_material)
me_cube.use_remesh_preserve_volume = False
me_cube.use_remesh_preserve_attributes = False
me_cube.use_mirror_vertex_groups = False
me_cube.update()

# ---- objects
ob_cube = bpy.data.objects.new('Cube', me_cube)

# ---- transforms, parenting, visibility, modifiers, constraints
ob_cube.location = (0.0, 0.0, 0.0)
ob_cube.lock_rotations_4d = False
ob_cube.empty_display_type = 'ARROWS'
ob_cube.lineart.crease_threshold = 0.0

# ---- collection membership
col_collection.objects.link(ob_cube)

# ---- scene / render settings (as saved in the file)
scene.frame_start = 1; scene.frame_end = 250; scene.frame_set(1)
scene.render.engine = 'BLENDER_EEVEE_NEXT'
scene.cycles.sampling_pattern = 'TABULATED_SOBOL'
scene.cycles.use_light_tree = False
scene.view_settings.view_transform = 'Filmic'
bpy.context.view_layer.update()

# ---- added for rendering (the .blend has no active camera and no usable light): camera, sun
cam_auto = bpy.data.cameras.new('AutoCamera')
cam_auto.lens = 50.0
cam_auto.sensor_width = 36.0
cam_auto.clip_end = 1000.0
ob_auto_camera = bpy.data.objects.new('AutoCamera', cam_auto)
scene.collection.objects.link(ob_auto_camera)
ob_auto_camera.location = (1.35469, -1.62566, 1.14885)
ob_auto_camera.rotation_euler = (1.09748, -7.21219e-08, 0.694738)
scene.camera = ob_auto_camera
light_auto_sun = bpy.data.lights.new('AutoSun', 'SUN')
light_auto_sun.energy = 3.0
light_auto_sun.angle = 0.0523599
ob_auto_sun = bpy.data.objects.new('AutoSun', light_auto_sun)
scene.collection.objects.link(ob_auto_sun)
ob_auto_sun.rotation_euler = (0.872665, 0.174533, 0.523599)
bpy.context.view_layer.update()
